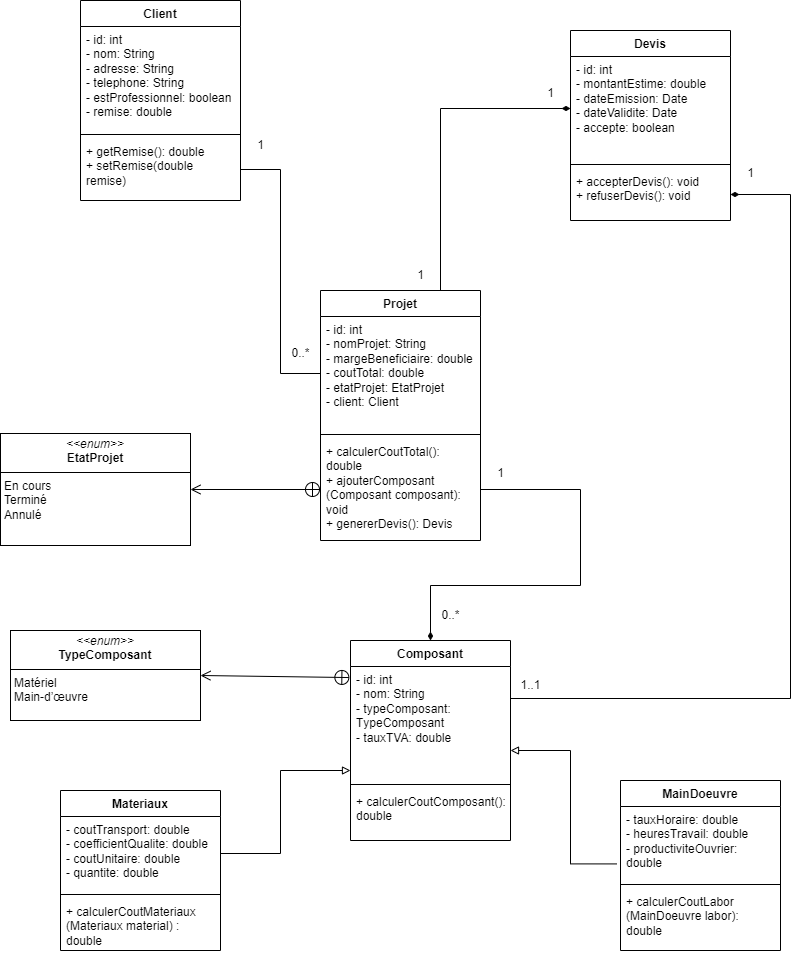

The diagram above was exported from draw.io. Its source (the exported page's mxGraphModel, read from the mxfile embedded in the PNG):
<mxGraphModel dx="1050" dy="596" grid="1" gridSize="10" guides="1" tooltips="1" connect="1" arrows="1" fold="1" page="1" pageScale="1" pageWidth="850" pageHeight="1100" math="0" shadow="0">
  <root>
    <mxCell id="0" />
    <mxCell id="1" parent="0" />
    <mxCell id="-jxHwFio4j7t8BM5AFCF-1" value="Composant" style="swimlane;fontStyle=1;align=center;verticalAlign=top;childLayout=stackLayout;horizontal=1;startSize=26;horizontalStack=0;resizeParent=1;resizeParentMax=0;resizeLast=0;collapsible=1;marginBottom=0;whiteSpace=wrap;html=1;" parent="1" vertex="1">
      <mxGeometry x="370" y="750" width="160" height="200" as="geometry" />
    </mxCell>
    <mxCell id="-jxHwFio4j7t8BM5AFCF-2" value="&lt;span style=&quot;background-color: initial;&quot;&gt;- id: int&lt;/span&gt;&lt;br&gt;&lt;span style=&quot;background-color: initial;&quot;&gt;- nom: String&lt;/span&gt;&lt;br&gt;&lt;span style=&quot;background-color: initial;&quot;&gt;- typeComposant: T&lt;/span&gt;ypeComposant&lt;br&gt;&lt;span style=&quot;background-color: initial;&quot;&gt;- tauxTVA: double&lt;/span&gt;" style="text;strokeColor=none;fillColor=none;align=left;verticalAlign=top;spacingLeft=4;spacingRight=4;overflow=hidden;rotatable=0;points=[[0,0.5],[1,0.5]];portConstraint=eastwest;whiteSpace=wrap;html=1;" parent="-jxHwFio4j7t8BM5AFCF-1" vertex="1">
      <mxGeometry y="26" width="160" height="114" as="geometry" />
    </mxCell>
    <mxCell id="-jxHwFio4j7t8BM5AFCF-3" value="" style="line;strokeWidth=1;fillColor=none;align=left;verticalAlign=middle;spacingTop=-1;spacingLeft=3;spacingRight=3;rotatable=0;labelPosition=right;points=[];portConstraint=eastwest;strokeColor=inherit;" parent="-jxHwFio4j7t8BM5AFCF-1" vertex="1">
      <mxGeometry y="140" width="160" height="8" as="geometry" />
    </mxCell>
    <mxCell id="-jxHwFio4j7t8BM5AFCF-4" value="&lt;span style=&quot;background-color: initial;&quot;&gt;+ calculerCoutComposant(): double&lt;/span&gt;" style="text;strokeColor=none;fillColor=none;align=left;verticalAlign=top;spacingLeft=4;spacingRight=4;overflow=hidden;rotatable=0;points=[[0,0.5],[1,0.5]];portConstraint=eastwest;whiteSpace=wrap;html=1;" parent="-jxHwFio4j7t8BM5AFCF-1" vertex="1">
      <mxGeometry y="148" width="160" height="52" as="geometry" />
    </mxCell>
    <mxCell id="-jxHwFio4j7t8BM5AFCF-5" value="Projet" style="swimlane;fontStyle=1;align=center;verticalAlign=top;childLayout=stackLayout;horizontal=1;startSize=26;horizontalStack=0;resizeParent=1;resizeParentMax=0;resizeLast=0;collapsible=1;marginBottom=0;whiteSpace=wrap;html=1;" parent="1" vertex="1">
      <mxGeometry x="340" y="400" width="160" height="250" as="geometry" />
    </mxCell>
    <mxCell id="-jxHwFio4j7t8BM5AFCF-6" value="&lt;span style=&quot;background-color: initial;&quot;&gt;- id: int&lt;/span&gt;&lt;br&gt;&lt;span style=&quot;background-color: initial;&quot;&gt;- nomProjet: String&lt;/span&gt;&lt;br&gt;&lt;span style=&quot;background-color: initial;&quot;&gt;- margeBeneficiaire: double&lt;/span&gt;&lt;br&gt;&lt;span style=&quot;background-color: initial;&quot;&gt;- coutTotal: double&lt;/span&gt;&lt;br&gt;&lt;span style=&quot;background-color: initial;&quot;&gt;- etatProjet: EtatProjet&lt;/span&gt;&lt;br&gt;&lt;span style=&quot;background-color: initial;&quot;&gt;- client: Client&lt;/span&gt;" style="text;strokeColor=none;fillColor=none;align=left;verticalAlign=top;spacingLeft=4;spacingRight=4;overflow=hidden;rotatable=0;points=[[0,0.5],[1,0.5]];portConstraint=eastwest;whiteSpace=wrap;html=1;" parent="-jxHwFio4j7t8BM5AFCF-5" vertex="1">
      <mxGeometry y="26" width="160" height="114" as="geometry" />
    </mxCell>
    <mxCell id="-jxHwFio4j7t8BM5AFCF-7" value="" style="line;strokeWidth=1;fillColor=none;align=left;verticalAlign=middle;spacingTop=-1;spacingLeft=3;spacingRight=3;rotatable=0;labelPosition=right;points=[];portConstraint=eastwest;strokeColor=inherit;" parent="-jxHwFio4j7t8BM5AFCF-5" vertex="1">
      <mxGeometry y="140" width="160" height="8" as="geometry" />
    </mxCell>
    <mxCell id="-jxHwFio4j7t8BM5AFCF-8" value="&lt;span style=&quot;background-color: initial;&quot;&gt;+ calculerCoutTotal(): double&lt;/span&gt;&lt;br&gt;&lt;span style=&quot;background-color: initial;&quot;&gt;+ ajouterComposant (Composant composant): void&lt;/span&gt;&lt;br&gt;&lt;span style=&quot;background-color: initial;&quot;&gt;+ genererDevis(): Devis&lt;/span&gt;" style="text;strokeColor=none;fillColor=none;align=left;verticalAlign=top;spacingLeft=4;spacingRight=4;overflow=hidden;rotatable=0;points=[[0,0.5],[1,0.5]];portConstraint=eastwest;whiteSpace=wrap;html=1;" parent="-jxHwFio4j7t8BM5AFCF-5" vertex="1">
      <mxGeometry y="148" width="160" height="102" as="geometry" />
    </mxCell>
    <mxCell id="-jxHwFio4j7t8BM5AFCF-9" value="Client" style="swimlane;fontStyle=1;align=center;verticalAlign=top;childLayout=stackLayout;horizontal=1;startSize=26;horizontalStack=0;resizeParent=1;resizeParentMax=0;resizeLast=0;collapsible=1;marginBottom=0;whiteSpace=wrap;html=1;" parent="1" vertex="1">
      <mxGeometry x="100" y="110" width="160" height="200" as="geometry" />
    </mxCell>
    <mxCell id="-jxHwFio4j7t8BM5AFCF-10" value="&lt;span style=&quot;background-color: initial;&quot;&gt;- id: int&lt;/span&gt;&lt;br&gt;&lt;span style=&quot;background-color: initial;&quot;&gt;- nom: String&lt;/span&gt;&lt;br&gt;&lt;span style=&quot;background-color: initial;&quot;&gt;- adresse: String&lt;/span&gt;&lt;br&gt;&lt;span style=&quot;background-color: initial;&quot;&gt;- telephone: String&lt;/span&gt;&lt;br&gt;&lt;span style=&quot;background-color: initial;&quot;&gt;- estProfessionnel: boolean&lt;/span&gt;&lt;br&gt;&lt;span style=&quot;background-color: initial;&quot;&gt;- remise: double&lt;/span&gt;" style="text;strokeColor=none;fillColor=none;align=left;verticalAlign=top;spacingLeft=4;spacingRight=4;overflow=hidden;rotatable=0;points=[[0,0.5],[1,0.5]];portConstraint=eastwest;whiteSpace=wrap;html=1;" parent="-jxHwFio4j7t8BM5AFCF-9" vertex="1">
      <mxGeometry y="26" width="160" height="104" as="geometry" />
    </mxCell>
    <mxCell id="-jxHwFio4j7t8BM5AFCF-11" value="" style="line;strokeWidth=1;fillColor=none;align=left;verticalAlign=middle;spacingTop=-1;spacingLeft=3;spacingRight=3;rotatable=0;labelPosition=right;points=[];portConstraint=eastwest;strokeColor=inherit;" parent="-jxHwFio4j7t8BM5AFCF-9" vertex="1">
      <mxGeometry y="130" width="160" height="8" as="geometry" />
    </mxCell>
    <mxCell id="-jxHwFio4j7t8BM5AFCF-12" value="&lt;span style=&quot;background-color: initial;&quot;&gt;+ getRemise(): double&lt;/span&gt;&lt;br&gt;&lt;span style=&quot;background-color: initial;&quot;&gt;+ setRemise(double remise)&lt;/span&gt;" style="text;strokeColor=none;fillColor=none;align=left;verticalAlign=top;spacingLeft=4;spacingRight=4;overflow=hidden;rotatable=0;points=[[0,0.5],[1,0.5]];portConstraint=eastwest;whiteSpace=wrap;html=1;" parent="-jxHwFio4j7t8BM5AFCF-9" vertex="1">
      <mxGeometry y="138" width="160" height="62" as="geometry" />
    </mxCell>
    <mxCell id="-jxHwFio4j7t8BM5AFCF-13" value="Devis" style="swimlane;fontStyle=1;align=center;verticalAlign=top;childLayout=stackLayout;horizontal=1;startSize=26;horizontalStack=0;resizeParent=1;resizeParentMax=0;resizeLast=0;collapsible=1;marginBottom=0;whiteSpace=wrap;html=1;" parent="1" vertex="1">
      <mxGeometry x="590" y="140" width="160" height="190" as="geometry" />
    </mxCell>
    <mxCell id="-jxHwFio4j7t8BM5AFCF-14" value="&lt;span style=&quot;background-color: initial;&quot;&gt;- id: int&lt;/span&gt;&lt;br&gt;&lt;span style=&quot;background-color: initial;&quot;&gt;- montantEstime: double&lt;/span&gt;&lt;br&gt;&lt;span style=&quot;background-color: initial;&quot;&gt;- dateEmission: Date&lt;/span&gt;&lt;br&gt;&lt;span style=&quot;background-color: initial;&quot;&gt;- dateValidite: Date&lt;/span&gt;&lt;br&gt;&lt;span style=&quot;background-color: initial;&quot;&gt;- accepte: boolean&lt;/span&gt;" style="text;strokeColor=none;fillColor=none;align=left;verticalAlign=top;spacingLeft=4;spacingRight=4;overflow=hidden;rotatable=0;points=[[0,0.5],[1,0.5]];portConstraint=eastwest;whiteSpace=wrap;html=1;" parent="-jxHwFio4j7t8BM5AFCF-13" vertex="1">
      <mxGeometry y="26" width="160" height="104" as="geometry" />
    </mxCell>
    <mxCell id="-jxHwFio4j7t8BM5AFCF-15" value="" style="line;strokeWidth=1;fillColor=none;align=left;verticalAlign=middle;spacingTop=-1;spacingLeft=3;spacingRight=3;rotatable=0;labelPosition=right;points=[];portConstraint=eastwest;strokeColor=inherit;" parent="-jxHwFio4j7t8BM5AFCF-13" vertex="1">
      <mxGeometry y="130" width="160" height="8" as="geometry" />
    </mxCell>
    <mxCell id="-jxHwFio4j7t8BM5AFCF-16" value="&lt;span style=&quot;background-color: initial;&quot;&gt;+ accepterDevis(): void&lt;/span&gt;&lt;br&gt;&lt;span style=&quot;background-color: initial;&quot;&gt;+ refuserDevis(): void&lt;/span&gt;" style="text;strokeColor=none;fillColor=none;align=left;verticalAlign=top;spacingLeft=4;spacingRight=4;overflow=hidden;rotatable=0;points=[[0,0.5],[1,0.5]];portConstraint=eastwest;whiteSpace=wrap;html=1;" parent="-jxHwFio4j7t8BM5AFCF-13" vertex="1">
      <mxGeometry y="138" width="160" height="52" as="geometry" />
    </mxCell>
    <mxCell id="-jxHwFio4j7t8BM5AFCF-21" style="edgeStyle=orthogonalEdgeStyle;rounded=0;orthogonalLoop=1;jettySize=auto;html=1;exitX=1;exitY=0.5;exitDx=0;exitDy=0;endArrow=none;endFill=0;" parent="1" source="-jxHwFio4j7t8BM5AFCF-12" target="-jxHwFio4j7t8BM5AFCF-6" edge="1">
      <mxGeometry relative="1" as="geometry" />
    </mxCell>
    <mxCell id="-jxHwFio4j7t8BM5AFCF-22" value="1" style="text;html=1;align=center;verticalAlign=middle;resizable=0;points=[];autosize=1;strokeColor=none;fillColor=none;" parent="1" vertex="1">
      <mxGeometry x="265" y="240" width="30" height="30" as="geometry" />
    </mxCell>
    <mxCell id="-jxHwFio4j7t8BM5AFCF-23" value="0..*" style="text;html=1;align=center;verticalAlign=middle;resizable=0;points=[];autosize=1;strokeColor=none;fillColor=none;" parent="1" vertex="1">
      <mxGeometry x="300" y="448" width="40" height="30" as="geometry" />
    </mxCell>
    <mxCell id="-jxHwFio4j7t8BM5AFCF-24" style="edgeStyle=orthogonalEdgeStyle;rounded=0;orthogonalLoop=1;jettySize=auto;html=1;exitX=1;exitY=0.5;exitDx=0;exitDy=0;endArrow=diamondThin;endFill=1;" parent="1" source="-jxHwFio4j7t8BM5AFCF-8" target="-jxHwFio4j7t8BM5AFCF-1" edge="1">
      <mxGeometry relative="1" as="geometry">
        <Array as="points">
          <mxPoint x="600" y="599" />
          <mxPoint x="600" y="695" />
          <mxPoint x="450" y="695" />
        </Array>
      </mxGeometry>
    </mxCell>
    <mxCell id="-jxHwFio4j7t8BM5AFCF-25" value="1" style="text;html=1;align=center;verticalAlign=middle;resizable=0;points=[];autosize=1;strokeColor=none;fillColor=none;" parent="1" vertex="1">
      <mxGeometry x="505" y="568" width="30" height="30" as="geometry" />
    </mxCell>
    <mxCell id="-jxHwFio4j7t8BM5AFCF-27" value="0..*" style="text;html=1;align=center;verticalAlign=middle;resizable=0;points=[];autosize=1;strokeColor=none;fillColor=none;" parent="1" vertex="1">
      <mxGeometry x="450" y="710" width="40" height="30" as="geometry" />
    </mxCell>
    <mxCell id="-jxHwFio4j7t8BM5AFCF-28" style="edgeStyle=orthogonalEdgeStyle;rounded=0;orthogonalLoop=1;jettySize=auto;html=1;exitX=1;exitY=0.5;exitDx=0;exitDy=0;startArrow=diamondThin;startFill=1;endArrow=none;endFill=0;" parent="1" source="-jxHwFio4j7t8BM5AFCF-16" target="-jxHwFio4j7t8BM5AFCF-2" edge="1">
      <mxGeometry relative="1" as="geometry">
        <Array as="points">
          <mxPoint x="810" y="304" />
          <mxPoint x="810" y="808" />
        </Array>
      </mxGeometry>
    </mxCell>
    <mxCell id="-jxHwFio4j7t8BM5AFCF-29" style="edgeStyle=orthogonalEdgeStyle;rounded=0;orthogonalLoop=1;jettySize=auto;html=1;exitX=0;exitY=0.5;exitDx=0;exitDy=0;entryX=0.75;entryY=0;entryDx=0;entryDy=0;startArrow=diamondThin;startFill=1;endArrow=none;endFill=0;" parent="1" source="-jxHwFio4j7t8BM5AFCF-14" target="-jxHwFio4j7t8BM5AFCF-5" edge="1">
      <mxGeometry relative="1" as="geometry" />
    </mxCell>
    <mxCell id="-jxHwFio4j7t8BM5AFCF-30" value="1" style="text;html=1;align=center;verticalAlign=middle;resizable=0;points=[];autosize=1;strokeColor=none;fillColor=none;" parent="1" vertex="1">
      <mxGeometry x="755" y="268" width="30" height="30" as="geometry" />
    </mxCell>
    <mxCell id="-jxHwFio4j7t8BM5AFCF-31" value="1..1" style="text;html=1;align=center;verticalAlign=middle;resizable=0;points=[];autosize=1;strokeColor=none;fillColor=none;" parent="1" vertex="1">
      <mxGeometry x="530" y="780" width="40" height="30" as="geometry" />
    </mxCell>
    <mxCell id="-jxHwFio4j7t8BM5AFCF-32" value="1" style="text;html=1;align=center;verticalAlign=middle;resizable=0;points=[];autosize=1;strokeColor=none;fillColor=none;" parent="1" vertex="1">
      <mxGeometry x="555" y="188" width="30" height="30" as="geometry" />
    </mxCell>
    <mxCell id="-jxHwFio4j7t8BM5AFCF-33" value="1" style="text;html=1;align=center;verticalAlign=middle;resizable=0;points=[];autosize=1;strokeColor=none;fillColor=none;" parent="1" vertex="1">
      <mxGeometry x="425" y="370" width="30" height="30" as="geometry" />
    </mxCell>
    <mxCell id="-jxHwFio4j7t8BM5AFCF-37" value="&lt;p style=&quot;margin:0px;margin-top:4px;text-align:center;&quot;&gt;&lt;i&gt;&amp;lt;&amp;lt;enum&amp;gt;&amp;gt;&lt;/i&gt;&lt;br&gt;&lt;b&gt;EtatProjet&lt;/b&gt;&lt;/p&gt;&lt;hr size=&quot;1&quot; style=&quot;border-style:solid;&quot;&gt;&lt;p style=&quot;margin:0px;margin-left:4px;&quot;&gt;En cours&lt;/p&gt;&lt;p style=&quot;margin:0px;margin-left:4px;&quot;&gt;Terminé&lt;/p&gt;&lt;p style=&quot;margin:0px;margin-left:4px;&quot;&gt;Annulé&lt;br&gt;&lt;/p&gt;" style="verticalAlign=top;align=left;overflow=fill;html=1;whiteSpace=wrap;" parent="1" vertex="1">
      <mxGeometry x="20" y="543" width="190" height="112" as="geometry" />
    </mxCell>
    <mxCell id="-jxHwFio4j7t8BM5AFCF-38" value="" style="endArrow=open;startArrow=circlePlus;endFill=0;startFill=0;endSize=8;html=1;rounded=0;" parent="1" source="-jxHwFio4j7t8BM5AFCF-8" target="-jxHwFio4j7t8BM5AFCF-37" edge="1">
      <mxGeometry width="160" relative="1" as="geometry">
        <mxPoint x="310" y="760" as="sourcePoint" />
        <mxPoint x="200" y="600" as="targetPoint" />
      </mxGeometry>
    </mxCell>
    <mxCell id="-jxHwFio4j7t8BM5AFCF-39" value="&lt;p style=&quot;margin:0px;margin-top:4px;text-align:center;&quot;&gt;&lt;i&gt;&amp;lt;&amp;lt;enum&amp;gt;&amp;gt;&lt;/i&gt;&lt;br&gt;&lt;b&gt;&lt;span style=&quot;text-align: left;&quot;&gt;TypeComposant&lt;/span&gt;&lt;br&gt;&lt;/b&gt;&lt;/p&gt;&lt;hr size=&quot;1&quot; style=&quot;border-style:solid;&quot;&gt;&lt;p style=&quot;margin:0px;margin-left:4px;&quot;&gt;Matériel&lt;/p&gt;&lt;p style=&quot;margin:0px;margin-left:4px;&quot;&gt;Main-d’œuvre&lt;br&gt;&lt;/p&gt;" style="verticalAlign=top;align=left;overflow=fill;html=1;whiteSpace=wrap;" parent="1" vertex="1">
      <mxGeometry x="30" y="740" width="190" height="90" as="geometry" />
    </mxCell>
    <mxCell id="-jxHwFio4j7t8BM5AFCF-40" value="" style="endArrow=open;startArrow=circlePlus;endFill=0;startFill=0;endSize=8;html=1;rounded=0;exitX=-0.004;exitY=0.097;exitDx=0;exitDy=0;entryX=1;entryY=0.5;entryDx=0;entryDy=0;exitPerimeter=0;" parent="1" source="-jxHwFio4j7t8BM5AFCF-2" target="-jxHwFio4j7t8BM5AFCF-39" edge="1">
      <mxGeometry width="160" relative="1" as="geometry">
        <mxPoint x="380" y="760" as="sourcePoint" />
        <mxPoint x="540" y="760" as="targetPoint" />
      </mxGeometry>
    </mxCell>
    <mxCell id="qQumZ_P0Tum534-W9MV6-10" style="edgeStyle=orthogonalEdgeStyle;rounded=0;orthogonalLoop=1;jettySize=auto;html=1;exitX=-0.022;exitY=0.776;exitDx=0;exitDy=0;endArrow=block;endFill=0;exitPerimeter=0;" edge="1" parent="1" source="qQumZ_P0Tum534-W9MV6-2" target="-jxHwFio4j7t8BM5AFCF-2">
      <mxGeometry relative="1" as="geometry">
        <Array as="points">
          <mxPoint x="590" y="973" />
          <mxPoint x="590" y="860" />
        </Array>
      </mxGeometry>
    </mxCell>
    <mxCell id="qQumZ_P0Tum534-W9MV6-1" value="&lt;div&gt;MainDoeuvre&lt;/div&gt;" style="swimlane;fontStyle=1;align=center;verticalAlign=top;childLayout=stackLayout;horizontal=1;startSize=26;horizontalStack=0;resizeParent=1;resizeParentMax=0;resizeLast=0;collapsible=1;marginBottom=0;whiteSpace=wrap;html=1;" vertex="1" parent="1">
      <mxGeometry x="640" y="890" width="160" height="170" as="geometry" />
    </mxCell>
    <mxCell id="qQumZ_P0Tum534-W9MV6-2" value="&lt;span style=&quot;background-color: initial;&quot;&gt;- tauxHoraire: double&lt;/span&gt;&lt;br&gt;&lt;span style=&quot;background-color: initial;&quot;&gt;- heuresTravail: double&lt;/span&gt;&lt;br&gt;&lt;span style=&quot;background-color: initial;&quot;&gt;- productiviteOuvrier: double&lt;/span&gt;" style="text;strokeColor=none;fillColor=none;align=left;verticalAlign=top;spacingLeft=4;spacingRight=4;overflow=hidden;rotatable=0;points=[[0,0.5],[1,0.5]];portConstraint=eastwest;whiteSpace=wrap;html=1;" vertex="1" parent="qQumZ_P0Tum534-W9MV6-1">
      <mxGeometry y="26" width="160" height="74" as="geometry" />
    </mxCell>
    <mxCell id="qQumZ_P0Tum534-W9MV6-3" value="" style="line;strokeWidth=1;fillColor=none;align=left;verticalAlign=middle;spacingTop=-1;spacingLeft=3;spacingRight=3;rotatable=0;labelPosition=right;points=[];portConstraint=eastwest;strokeColor=inherit;" vertex="1" parent="qQumZ_P0Tum534-W9MV6-1">
      <mxGeometry y="100" width="160" height="8" as="geometry" />
    </mxCell>
    <mxCell id="qQumZ_P0Tum534-W9MV6-4" value="+ calculerCoutLabor (MainDoeuvre labor): double" style="text;strokeColor=none;fillColor=none;align=left;verticalAlign=top;spacingLeft=4;spacingRight=4;overflow=hidden;rotatable=0;points=[[0,0.5],[1,0.5]];portConstraint=eastwest;whiteSpace=wrap;html=1;" vertex="1" parent="qQumZ_P0Tum534-W9MV6-1">
      <mxGeometry y="108" width="160" height="62" as="geometry" />
    </mxCell>
    <mxCell id="qQumZ_P0Tum534-W9MV6-9" style="edgeStyle=orthogonalEdgeStyle;rounded=0;orthogonalLoop=1;jettySize=auto;html=1;exitX=1;exitY=0.5;exitDx=0;exitDy=0;endArrow=block;endFill=0;" edge="1" parent="1" source="qQumZ_P0Tum534-W9MV6-13" target="-jxHwFio4j7t8BM5AFCF-2">
      <mxGeometry relative="1" as="geometry">
        <mxPoint x="180" y="930" as="sourcePoint" />
        <Array as="points">
          <mxPoint x="300" y="963" />
          <mxPoint x="300" y="880" />
        </Array>
      </mxGeometry>
    </mxCell>
    <mxCell id="qQumZ_P0Tum534-W9MV6-12" value="Materiaux" style="swimlane;fontStyle=1;align=center;verticalAlign=top;childLayout=stackLayout;horizontal=1;startSize=26;horizontalStack=0;resizeParent=1;resizeParentMax=0;resizeLast=0;collapsible=1;marginBottom=0;whiteSpace=wrap;html=1;" vertex="1" parent="1">
      <mxGeometry x="80" y="900" width="160" height="160" as="geometry" />
    </mxCell>
    <mxCell id="qQumZ_P0Tum534-W9MV6-13" value="&lt;span style=&quot;background-color: initial;&quot;&gt;- coutTransport: double&lt;/span&gt;&lt;br&gt;&lt;span style=&quot;background-color: initial;&quot;&gt;- coefficientQualite: double&lt;/span&gt;&lt;div&gt;&lt;span style=&quot;background-color: initial;&quot;&gt;- coutUnitaire: double&lt;/span&gt;&lt;br&gt;&lt;span style=&quot;background-color: initial;&quot;&gt;- quantite: double&lt;/span&gt;&lt;span style=&quot;background-color: initial;&quot;&gt;&lt;br&gt;&lt;/span&gt;&lt;/div&gt;" style="text;strokeColor=none;fillColor=none;align=left;verticalAlign=top;spacingLeft=4;spacingRight=4;overflow=hidden;rotatable=0;points=[[0,0.5],[1,0.5]];portConstraint=eastwest;whiteSpace=wrap;html=1;" vertex="1" parent="qQumZ_P0Tum534-W9MV6-12">
      <mxGeometry y="26" width="160" height="74" as="geometry" />
    </mxCell>
    <mxCell id="qQumZ_P0Tum534-W9MV6-14" value="" style="line;strokeWidth=1;fillColor=none;align=left;verticalAlign=middle;spacingTop=-1;spacingLeft=3;spacingRight=3;rotatable=0;labelPosition=right;points=[];portConstraint=eastwest;strokeColor=inherit;" vertex="1" parent="qQumZ_P0Tum534-W9MV6-12">
      <mxGeometry y="100" width="160" height="8" as="geometry" />
    </mxCell>
    <mxCell id="qQumZ_P0Tum534-W9MV6-15" value="+ calculerCoutMateriaux (Materiaux material) : double" style="text;strokeColor=none;fillColor=none;align=left;verticalAlign=top;spacingLeft=4;spacingRight=4;overflow=hidden;rotatable=0;points=[[0,0.5],[1,0.5]];portConstraint=eastwest;whiteSpace=wrap;html=1;" vertex="1" parent="qQumZ_P0Tum534-W9MV6-12">
      <mxGeometry y="108" width="160" height="52" as="geometry" />
    </mxCell>
  </root>
</mxGraphModel>